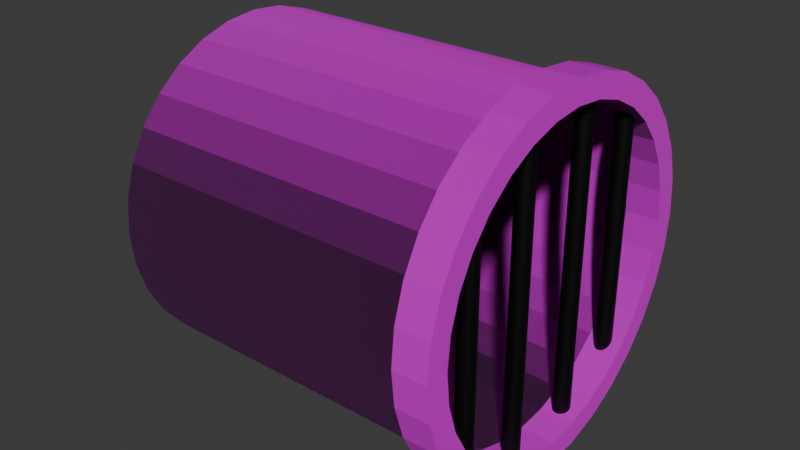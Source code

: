 # Source: Sewage_Intake.blend  (saved by Blender 4.0.36; exported with 4.5.12 LTS)
import bpy
from mathutils import Matrix  # noqa: F401  (used for matrix-valued properties, if any)

bpy.ops.wm.read_factory_settings(use_empty=True)
scene = bpy.context.scene
scene.name = 'Scene'

# ---- collections
col_water_pipe = bpy.data.collections.new('Water_Pipe'); scene.collection.children.link(col_water_pipe)
col_grate = bpy.data.collections.new('Grate'); scene.collection.children.link(col_grate)
col_fog = bpy.data.collections.new('Fog'); scene.collection.children.link(col_fog)

# ---- images (referenced by path relative to the original .blend; pixels are not part of the script)
import os
ASSET_DIR = os.environ.get("B2B_ASSET_DIR", "")  # directory of the original .blend (textures are referenced by path, not embedded)
HERE = os.path.dirname(os.path.abspath(__file__))  # packed textures are extracted next to this script under _unpacked/

def load_image(name, relpath, width, height, colorspace="sRGB"):
    """Load a texture the original file referenced (path relative to the .blend, or extracted next to this script)."""
    p = next((c for c in (os.path.join(HERE, relpath), os.path.join(ASSET_DIR, relpath)) if relpath and os.path.exists(c)), "")
    if p:
        img = bpy.data.images.load(p, check_existing=True)
        img.name = name
    else:  # same state as the original file: an image datablock whose file is absent (Cycles renders it pink)
        img = bpy.data.images.new(name, width, height)
        img.source = "FILE"
        img.filepath = "//" + (relpath or name)
    img.colorspace_settings.name = colorspace
    return img
img_rust006_1k_jpg_color_jpg = load_image('Rust006_1K-JPG_Color.jpg', 'Rust006_1K-JPG_Color.jpg', 1024, 1024, 'sRGB')
img_rust006_1k_jpg_normaldx_jpg = load_image('Rust006_1K-JPG_NormalDX.jpg', 'Rust006_1K-JPG_NormalDX.jpg', 1024, 1024, 'Non-Color')

# ---- materials (node trees are filled in below, after node groups)
mat_material_001 = bpy.data.materials.new('Material.001')
mat_material_001.use_transparent_shadow = False
mat_metal = bpy.data.materials.new('Metal')
mat_metal.use_transparent_shadow = False
mat_darkness = bpy.data.materials.new('Darkness')
mat_darkness.use_transparent_shadow = False

# ---- material node trees
mat_material_001.use_nodes = True; mat_material_001.node_tree.nodes.clear()
_N = mat_material_001.node_tree.nodes; _L = mat_material_001.node_tree.links
n0 = _N.new('ShaderNodeOutputMaterial'); n0.name = 'Material Output'; n0.location = (300, 300)
n1 = _N.new('ShaderNodeBsdfPrincipled'); n1.name = 'Principled BSDF'; n1.location = (10, 300)
n1.inputs[2].default_value = 1.0
n1.inputs[3].default_value = 1.45
n2 = _N.new('ShaderNodeTexImage'); n2.name = 'Image Texture'; n2.location = (-368, 458)
n2.image = img_rust006_1k_jpg_color_jpg
n3 = _N.new('ShaderNodeNormalMap'); n3.name = 'Normal Map'; n3.location = (-213, 129)
n4 = _N.new('ShaderNodeTexImage'); n4.name = 'Image Texture.002'; n4.location = (-597, 138)
n4.image = img_rust006_1k_jpg_normaldx_jpg
_L.new(n1.outputs[0], n0.inputs[0])
_L.new(n2.outputs[0], n1.inputs[0])
_L.new(n4.outputs[0], n3.inputs[1])
_L.new(n3.outputs[0], n1.inputs[5])
n0.is_active_output = True
mat_metal.use_nodes = True; mat_metal.node_tree.nodes.clear()
_N = mat_metal.node_tree.nodes; _L = mat_metal.node_tree.links
n0 = _N.new('ShaderNodeBsdfPrincipled'); n0.name = 'Principled BSDF'; n0.location = (10, 300)
n0.inputs[0].default_value = (0.02894, 0.02894, 0.02894, 1.0)
n0.inputs[1].default_value = 1.0
n0.inputs[2].default_value = 0.5655
n0.inputs[3].default_value = 1.45
n1 = _N.new('ShaderNodeOutputMaterial'); n1.name = 'Material Output'; n1.location = (300, 300)
_L.new(n0.outputs[0], n1.inputs[0])
n1.is_active_output = True
mat_darkness.use_nodes = True; mat_darkness.node_tree.nodes.clear()
_N = mat_darkness.node_tree.nodes; _L = mat_darkness.node_tree.links
n0 = _N.new('ShaderNodeOutputMaterial'); n0.name = 'Material Output'; n0.location = (300, 300)
n1 = _N.new('ShaderNodeBsdfPrincipled'); n1.name = 'Principled BSDF'; n1.location = (10, 300)
n1.inputs[0].default_value = (0.0, 0.0, 0.0, 1.0)
n1.inputs[2].default_value = 1.0
n1.inputs[3].default_value = 1.45
n1.inputs[4].default_value = 0.3855
_L.new(n1.outputs[0], n0.inputs[0])
n0.is_active_output = True

# ---- world
world_world = bpy.data.worlds.new('World'); scene.world = world_world
world_world.use_nodes = True; world_world.node_tree.nodes.clear()
_N = world_world.node_tree.nodes; _L = world_world.node_tree.links
n0 = _N.new('ShaderNodeOutputWorld'); n0.name = 'World Output'; n0.location = (300, 300)
n1 = _N.new('ShaderNodeBackground'); n1.name = 'Background'; n1.location = (10, 300)
n1.inputs[0].default_value = (0.05088, 0.05088, 0.05088, 1.0)
_L.new(n1.outputs[0], n0.inputs[0])
n0.is_active_output = True
world_world.color = (0.05088, 0.05088, 0.05088)
world_world.use_sun_shadow = False
world_world.sun_shadow_jitter_overblur = 0.0

# ---- meshes
me_cylinder = bpy.data.meshes.new('Cylinder')
me_cylinder.from_pydata([(0.0, 1.0, -1.0), (0.0, 1.0, 1.0), (0.0, 0.95, 0.847), (0.1951, 0.9808, -1.0), (0.1951, 0.9808, 1.0), (0.1853, 0.9317, 0.847), (0.3827, 0.9239, -1.0), (0.3827, 0.9239, 1.0), (0.3635, 0.8777, 0.847), (0.5556, 0.8315, -1.0), (0.5556, 0.8315, 1.0), (0.5278, 0.7899, 0.847), (0.7071, 0.7071, -1.0), (0.7071, 0.7071, 1.0), (0.6718, 0.6718, 0.847), (0.8315, 0.5556, -1.0), (0.8315, 0.5556, 1.0), (0.7899, 0.5278, 0.847), (0.9239, 0.3827, -1.0), (0.9239, 0.3827, 1.0), (0.8777, 0.3635, 0.847), (0.9808, 0.1951, -1.0), (0.9808, 0.1951, 1.0), (0.9317, 0.1853, 0.847), (1.0, 0.0, -1.0), (1.0, 0.0, 1.0), (0.95, 0.0, 0.847), (0.9808, -0.1951, -1.0), (0.9808, -0.1951, 1.0), (0.9317, -0.1853, 0.847), (0.9239, -0.3827, -1.0), (0.8777, -0.3635, 0.847), (0.9239, -0.3827, 1.0), (0.8315, -0.5556, -1.0), (0.8315, -0.5556, 1.0), (0.7899, -0.5278, 0.847), (0.7071, -0.7071, -1.0), (0.7071, -0.7071, 1.0), (0.6718, -0.6718, 0.847), (0.5556, -0.8315, -1.0), (0.5556, -0.8315, 1.0), (0.5278, -0.7899, 0.847), (0.3827, -0.9239, -1.0), (0.3827, -0.9239, 1.0), (0.3635, -0.8777, 0.847), (0.1951, -0.9808, -1.0), (0.1853, -0.9317, 0.847), (0.1951, -0.9808, 1.0), (0.0, -1.0, -1.0), (0.0, -1.0, 1.0), (0.0, -0.95, 0.847), (-0.1951, -0.9808, -1.0), (-0.1951, -0.9808, 1.0), (-0.1853, -0.9317, 0.847), (-0.3827, -0.9239, -1.0), (-0.3827, -0.9239, 1.0), (-0.3635, -0.8777, 0.847), (-0.5556, -0.8315, -1.0), (-0.5556, -0.8315, 1.0), (-0.5278, -0.7899, 0.847), (-0.7071, -0.7071, -1.0), (-0.7071, -0.7071, 1.0), (-0.6718, -0.6718, 0.847), (-0.8315, -0.5556, -1.0), (-0.8315, -0.5556, 1.0), (-0.7899, -0.5278, 0.847), (-0.9239, -0.3827, -1.0), (-0.9239, -0.3827, 1.0), (-0.8777, -0.3635, 0.847), (-0.9808, -0.1951, -1.0), (-0.9808, -0.1951, 1.0), (-0.9317, -0.1853, 0.847), (-1.0, 0.0, -1.0), (-1.0, 0.0, 1.0), (-0.95, 0.0, 0.847), (-0.9808, 0.1951, -1.0), (-0.9808, 0.1951, 1.0), (-0.9317, 0.1853, 0.847), (-0.9239, 0.3827, -1.0), (-0.9239, 0.3827, 1.0), (-0.8777, 0.3635, 0.847), (-0.8315, 0.5556, -1.0), (-0.8315, 0.5556, 1.0), (-0.7899, 0.5278, 0.847), (-0.7071, 0.7071, -1.0), (-0.7071, 0.7071, 1.0), (-0.6718, 0.6718, 0.847), (-0.5556, 0.8315, -1.0), (-0.5556, 0.8315, 1.0), (-0.5278, 0.7899, 0.847), (-0.3827, 0.9239, -1.0), (-0.3827, 0.9239, 1.0), (-0.3635, 0.8777, 0.847), (-0.1951, 0.9808, -1.0), (-0.1853, 0.9317, 0.847), (-0.1951, 0.9808, 1.0), (0.0, 0.95, -1.0), (0.3635, 0.8777, -1.0), (0.1853, 0.9317, -1.0), (0.6718, 0.6718, -1.0), (0.8777, 0.3635, -1.0), (0.7899, 0.5278, -1.0), (0.8777, -0.3635, -1.0), (0.95, 0.0, -1.0), (0.9317, -0.1853, -1.0), (0.3635, -0.8777, -1.0), (0.5278, -0.7899, -1.0), (0.6718, -0.6718, -1.0), (-0.3635, -0.8777, -1.0), (-0.1853, -0.9317, -1.0), (0.0, -0.95, -1.0), (-0.8777, -0.3635, -1.0), (-0.7899, -0.5278, -1.0), (-0.6718, -0.6718, -1.0), (-0.95, 0.0, -1.0), (-0.8777, 0.3635, -1.0), (-0.9317, 0.1853, -1.0), (-0.6718, 0.6718, -1.0), (-0.3635, 0.8777, -1.0), (-0.5278, 0.7899, -1.0), (0.5278, 0.7899, -1.0), (0.7899, -0.5278, -1.0), (-0.5278, -0.7899, -1.0), (-0.7899, 0.5278, -1.0), (0.9317, 0.1853, -1.0), (0.1853, -0.9317, -1.0), (-0.9317, -0.1853, -1.0), (-0.1853, 0.9317, -1.0)], [], [(0, 1, 4, 3), (3, 4, 7, 6), (6, 7, 10, 9), (9, 10, 13, 12), (12, 13, 16, 15), (15, 16, 19, 18), (18, 19, 22, 21), (21, 22, 25, 24), (24, 25, 28, 27), (27, 28, 32, 30), (30, 32, 34, 33), (33, 34, 37, 36), (36, 37, 40, 39), (39, 40, 43, 42), (42, 43, 47, 45), (45, 47, 49, 48), (48, 49, 52, 51), (51, 52, 55, 54), (54, 55, 58, 57), (57, 58, 61, 60), (60, 61, 64, 63), (63, 64, 67, 66), (66, 67, 70, 69), (69, 70, 73, 72), (72, 73, 76, 75), (75, 76, 79, 78), (78, 79, 82, 81), (81, 82, 85, 84), (84, 85, 88, 87), (87, 88, 91, 90), (13, 10, 7, 4, 1, 95, 91, 88, 85, 82, 79, 76, 73, 70, 67, 64, 61, 58, 55, 52, 49, 47, 43, 40, 37, 34, 32, 28, 25, 22, 19, 16), (90, 91, 95, 93), (93, 95, 1, 0), (125, 45, 48, 51, 54, 57, 60, 63, 66, 69, 72, 75, 78, 81, 84, 87, 90, 93, 127, 118, 119, 117, 123, 115, 116, 114, 126, 111, 112, 113, 122, 108, 109, 110), (93, 0, 3, 6, 9, 12, 15, 18, 21, 24, 27, 30, 33, 36, 39, 42, 45, 125, 105, 106, 107, 121, 102, 104, 103, 124, 100, 101, 99, 120, 97, 98, 96, 127), (98, 5, 2, 96), (97, 8, 5, 98), (120, 11, 8, 97), (99, 14, 11, 120), (101, 17, 14, 99), (100, 20, 17, 101), (23, 20, 100, 124), (26, 23, 124, 103), (104, 29, 26, 103), (102, 31, 29, 104), (35, 31, 102, 121), (38, 35, 121, 107), (106, 41, 38, 107), (105, 44, 41, 106), (46, 44, 105, 125), (50, 46, 125, 110), (109, 53, 50, 110), (108, 56, 53, 109), (59, 56, 108, 122), (62, 59, 122, 113), (112, 65, 62, 113), (111, 68, 65, 112), (126, 71, 68, 111), (114, 74, 71, 126), (116, 77, 74, 114), (115, 80, 77, 116), (123, 83, 80, 115), (117, 86, 83, 123), (119, 89, 86, 117), (118, 92, 89, 119), (94, 2, 5, 8, 11, 14, 17, 20, 23, 26, 29, 31, 35, 38, 41, 44, 46, 50, 53, 56, 59, 62, 65, 68, 71, 74, 77, 80, 83, 86, 89, 92), (127, 94, 92, 118), (96, 2, 94, 127)])
_uv = me_cylinder.uv_layers.new(name='UVMap')
_uv.uv.foreach_set('vector', [0.007874, 0.9995, 0.008377, 0.6526, 0.03006, 0.6526, 0.02956, 0.9995, 0.02956, 0.9995, 0.03006, 0.6526, 0.05175, 0.6526, 0.05124, 0.9996, 0.05124, 0.9996, 0.05175, 0.6526, 0.07343, 0.6526, 0.07293, 0.9996, 0.07293, 0.9996, 0.07343, 0.6526, 0.09511, 0.6527, 0.09461, 0.9996, 0.09461, 0.9996, 0.09511, 0.6527, 0.1168, 0.6527, 0.1163, 0.9997, 0.1163, 0.9997, 0.1168, 0.6527, 0.1385, 0.6527, 0.138, 0.9997, 0.138, 0.9997, 0.1385, 0.6527, 0.1602, 0.6528, 0.1597, 0.9997, 0.1597, 0.9997, 0.1602, 0.6528, 0.1819, 0.6528, 0.1813, 0.9998, 0.1813, 0.9998, 0.1819, 0.6528, 0.2035, 0.6528, 0.203, 0.9998, 0.203, 0.9998, 0.2035, 0.6528, 0.2252, 0.6529, 0.2247, 0.9998, 0.2247, 0.9998, 0.2252, 0.6529, 0.2469, 0.6529, 0.2464, 0.9998, 0.2464, 0.9998, 0.2469, 0.6529, 0.2686, 0.6529, 0.2681, 0.9999, 0.2681, 0.9999, 0.2686, 0.6529, 0.2903, 0.653, 0.2898, 0.9999, 0.2898, 0.9999, 0.2903, 0.653, 0.312, 0.653, 0.3115, 0.9999, 0.3115, 0.9999, 0.312, 0.653, 0.3336, 0.653, 0.3331, 1.0, 0.3331, 1.0, 0.3336, 0.653, 0.3553, 0.6531, 0.3548, 1.0, 0.3548, 1.0, 0.3553, 0.6531, 0.377, 0.6531, 0.3765, 1.0, 0.3765, 1.0, 0.377, 0.6531, 0.3987, 0.6531, 0.3982, 1.0, 0.3982, 1.0, 0.3987, 0.6531, 0.4204, 0.6532, 0.4199, 1.0, 0.4199, 1.0, 0.4204, 0.6532, 0.4421, 0.6532, 0.4416, 1.0, 0.4416, 1.0, 0.4421, 0.6532, 0.4637, 0.6532, 0.4632, 1.0, 0.4632, 1.0, 0.4637, 0.6532, 0.4854, 0.6532, 0.4849, 1.0, 0.4849, 1.0, 0.4854, 0.6532, 0.5071, 0.6533, 0.5066, 1.0, 0.5066, 1.0, 0.5071, 0.6533, 0.5288, 0.6533, 0.5283, 1.0, 0.5283, 1.0, 0.5288, 0.6533, 0.5505, 0.6533, 0.55, 1.0, 0.55, 1.0, 0.5505, 0.6533, 0.5722, 0.6534, 0.5717, 1.0, 0.5717, 1.0, 0.5722, 0.6534, 0.5939, 0.6534, 0.5933, 1.0, 0.5933, 1.0, 0.5939, 0.6534, 0.6155, 0.6534, 0.615, 1.0, 0.615, 1.0, 0.6155, 0.6534, 0.6372, 0.6535, 0.6367, 1.0, 0.6367, 1.0, 0.6372, 0.6535, 0.6589, 0.6535, 0.6584, 1.0, 0.4331, 0.1252, 0.4414, 0.1567, 0.4434, 0.1893, 0.4389, 0.2217, 0.4283, 0.2525, 0.4119, 0.2807, 0.3902, 0.3052, 0.3642, 0.3249, 0.3349, 0.3392, 0.3033, 0.3475, 0.2707, 0.3495, 0.2384, 0.3451, 0.2075, 0.3345, 0.1793, 0.318, 0.1549, 0.2964, 0.1351, 0.2704, 0.1208, 0.241, 0.1125, 0.2095, 0.1105, 0.1769, 0.1149, 0.1445, 0.1256, 0.1137, 0.142, 0.08546, 0.1637, 0.06101, 0.1897, 0.04126, 0.219, 0.02696, 0.2506, 0.01866, 0.2832, 0.01667, 0.3155, 0.02109, 0.3464, 0.03172, 0.3746, 0.04818, 0.399, 0.06982, 0.4188, 0.09581, 0.6584, 1.0, 0.6589, 0.6535, 0.6806, 0.6535, 0.6801, 1.0, 0.6801, 1.0, 0.6806, 0.6535, 0.7023, 0.6536, 0.7018, 1.001, 0.4197, 0.6676, 0.4189, 0.6593, 0.3868, 0.6657, 0.3567, 0.6781, 0.3295, 0.6962, 0.3064, 0.7193, 0.2882, 0.7464, 0.2757, 0.7765, 0.2693, 0.8085, 0.2692, 0.8412, 0.2755, 0.8732, 0.288, 0.9034, 0.3061, 0.9305, 0.3291, 0.9537, 0.3562, 0.9718, 0.3864, 0.9844, 0.4184, 0.9908, 0.451, 0.9908, 0.4502, 0.9826, 0.4192, 0.9825, 0.3888, 0.9764, 0.3602, 0.9645, 0.3344, 0.9472, 0.3125, 0.9253, 0.2953, 0.8995, 0.2835, 0.8708, 0.2775, 0.8404, 0.2775, 0.8094, 0.2836, 0.7789, 0.2955, 0.7503, 0.3128, 0.7245, 0.3348, 0.7026, 0.3606, 0.6855, 0.3893, 0.6736, 0.451, 0.9908, 0.4831, 0.9845, 0.5133, 0.9721, 0.5404, 0.954, 0.5635, 0.9309, 0.5817, 0.9038, 0.5943, 0.8737, 0.6007, 0.8417, 0.6007, 0.809, 0.5944, 0.777, 0.5819, 0.7468, 0.5638, 0.7196, 0.5408, 0.6965, 0.5137, 0.6783, 0.4835, 0.6658, 0.4515, 0.6594, 0.4189, 0.6593, 0.4197, 0.6676, 0.4507, 0.6677, 0.4811, 0.6738, 0.5097, 0.6857, 0.5355, 0.7029, 0.5574, 0.7249, 0.5746, 0.7507, 0.5864, 0.7794, 0.5924, 0.8098, 0.5924, 0.8408, 0.5863, 0.8712, 0.5744, 0.8999, 0.5571, 0.9256, 0.5351, 0.9475, 0.5093, 0.9647, 0.4807, 0.9766, 0.4502, 0.9826, 0.03006, 0.6522, 0.03053, 0.3318, 0.008842, 0.3318, 0.008378, 0.6522, 0.05175, 0.6522, 0.05221, 0.3318, 0.03053, 0.3318, 0.03006, 0.6522, 0.07343, 0.6523, 0.07389, 0.3318, 0.05221, 0.3318, 0.05175, 0.6522, 0.09511, 0.6523, 0.09558, 0.3319, 0.07389, 0.3318, 0.07343, 0.6523, 0.1168, 0.6523, 0.1173, 0.3319, 0.09558, 0.3319, 0.09511, 0.6523, 0.1385, 0.6524, 0.1389, 0.3319, 0.1173, 0.3319, 0.1168, 0.6523, 0.1606, 0.332, 0.1389, 0.3319, 0.1385, 0.6524, 0.1602, 0.6524, 0.1823, 0.332, 0.1606, 0.332, 0.1602, 0.6524, 0.1819, 0.6524, 0.2035, 0.6524, 0.204, 0.332, 0.1823, 0.332, 0.1819, 0.6524, 0.2252, 0.6525, 0.2257, 0.3321, 0.204, 0.332, 0.2035, 0.6524, 0.2474, 0.3321, 0.2257, 0.3321, 0.2252, 0.6525, 0.2469, 0.6525, 0.2691, 0.3321, 0.2474, 0.3321, 0.2469, 0.6525, 0.2686, 0.6525, 0.2903, 0.6526, 0.2907, 0.3322, 0.2691, 0.3321, 0.2686, 0.6525, 0.312, 0.6526, 0.3124, 0.3322, 0.2907, 0.3322, 0.2903, 0.6526, 0.3341, 0.3322, 0.3124, 0.3322, 0.312, 0.6526, 0.3336, 0.6526, 0.3558, 0.3323, 0.3341, 0.3322, 0.3336, 0.6526, 0.3553, 0.6527, 0.377, 0.6527, 0.3775, 0.3323, 0.3558, 0.3323, 0.3553, 0.6527, 0.3987, 0.6527, 0.3992, 0.3323, 0.3775, 0.3323, 0.377, 0.6527, 0.4208, 0.3323, 0.3992, 0.3323, 0.3987, 0.6527, 0.4204, 0.6528, 0.4425, 0.3324, 0.4208, 0.3323, 0.4204, 0.6528, 0.4421, 0.6528, 0.4637, 0.6528, 0.4642, 0.3324, 0.4425, 0.3324, 0.4421, 0.6528, 0.4854, 0.6529, 0.4859, 0.3324, 0.4642, 0.3324, 0.4637, 0.6528, 0.5071, 0.6529, 0.5076, 0.3325, 0.4859, 0.3324, 0.4854, 0.6529, 0.5288, 0.6529, 0.5293, 0.3325, 0.5076, 0.3325, 0.5071, 0.6529, 0.5505, 0.6529, 0.5509, 0.3325, 0.5293, 0.3325, 0.5288, 0.6529, 0.5722, 0.653, 0.5726, 0.3326, 0.5509, 0.3325, 0.5505, 0.6529, 0.5939, 0.653, 0.5943, 0.3326, 0.5726, 0.3326, 0.5722, 0.653, 0.6155, 0.653, 0.616, 0.3326, 0.5943, 0.3326, 0.5939, 0.653, 0.6372, 0.6531, 0.6377, 0.3327, 0.616, 0.3326, 0.6155, 0.653, 0.6589, 0.6531, 0.6594, 0.3327, 0.6377, 0.3327, 0.6372, 0.6531, 0.9395, 0.6724, 0.9164, 0.6493, 0.8893, 0.6311, 0.8592, 0.6186, 0.8271, 0.6121, 0.7945, 0.6121, 0.7625, 0.6184, 0.7323, 0.6309, 0.7051, 0.649, 0.682, 0.672, 0.6638, 0.6991, 0.6513, 0.7293, 0.6449, 0.7613, 0.6448, 0.7939, 0.6511, 0.826, 0.6636, 0.8561, 0.6817, 0.8833, 0.7047, 0.9064, 0.7319, 0.9246, 0.762, 0.9371, 0.794, 0.9436, 0.8267, 0.9436, 0.8587, 0.9373, 0.8889, 0.9248, 0.916, 0.9067, 0.9392, 0.8837, 0.9573, 0.8566, 0.9699, 0.8264, 0.9763, 0.7944, 0.9763, 0.7618, 0.97, 0.7297, 0.9576, 0.6996, 0.6806, 0.6531, 0.6811, 0.3327, 0.6594, 0.3327, 0.6589, 0.6531, 0.7023, 0.6532, 0.7027, 0.3328, 0.6811, 0.3327, 0.6806, 0.6531])
me_cylinder.materials.append(mat_material_001)
me_cylinder.update()
me_cylinder_001 = bpy.data.meshes.new('Cylinder.001')
me_cylinder_001.from_pydata([(0.0, 1.0, -1.0), (0.0, 1.0, 1.0), (0.1951, 0.9808, -1.0), (0.1951, 0.9808, 1.0), (0.3827, 0.9239, -1.0), (0.3827, 0.9239, 1.0), (0.5556, 0.8315, -1.0), (0.5556, 0.8315, 1.0), (0.7071, 0.7071, -1.0), (0.7071, 0.7071, 1.0), (0.8315, 0.5556, -1.0), (0.8315, 0.5556, 1.0), (0.9239, 0.3827, -1.0), (0.9239, 0.3827, 1.0), (0.9808, 0.1951, -1.0), (0.9808, 0.1951, 1.0), (1.0, 0.0, -1.0), (1.0, 0.0, 1.0), (0.9808, -0.1951, -1.0), (0.9808, -0.1951, 1.0), (0.9239, -0.3827, -1.0), (0.9239, -0.3827, 1.0), (0.8315, -0.5556, -1.0), (0.8315, -0.5556, 1.0), (0.7071, -0.7071, -1.0), (0.7071, -0.7071, 1.0), (0.5556, -0.8315, -1.0), (0.5556, -0.8315, 1.0), (0.3827, -0.9239, -1.0), (0.3827, -0.9239, 1.0), (0.1951, -0.9808, -1.0), (0.1951, -0.9808, 1.0), (0.0, -1.0, -1.0), (0.0, -1.0, 1.0), (-0.1951, -0.9808, -1.0), (-0.1951, -0.9808, 1.0), (-0.3827, -0.9239, -1.0), (-0.3827, -0.9239, 1.0), (-0.5556, -0.8315, -1.0), (-0.5556, -0.8315, 1.0), (-0.7071, -0.7071, -1.0), (-0.7071, -0.7071, 1.0), (-0.8315, -0.5556, -1.0), (-0.8315, -0.5556, 1.0), (-0.9239, -0.3827, -1.0), (-0.9239, -0.3827, 1.0), (-0.9808, -0.1951, -1.0), (-0.9808, -0.1951, 1.0), (-1.0, 0.0, -1.0), (-1.0, 0.0, 1.0), (-0.9808, 0.1951, -1.0), (-0.9808, 0.1951, 1.0), (-0.9239, 0.3827, -1.0), (-0.9239, 0.3827, 1.0), (-0.8315, 0.5556, -1.0), (-0.8315, 0.5556, 1.0), (-0.7071, 0.7071, -1.0), (-0.7071, 0.7071, 1.0), (-0.5556, 0.8315, -1.0), (-0.5556, 0.8315, 1.0), (-0.3827, 0.9239, -1.0), (-0.3827, 0.9239, 1.0), (-0.1951, 0.9808, -1.0), (-0.1951, 0.9808, 1.0), (-0.7247, 0.4842, 1.0), (-0.4842, 0.7247, 1.0), (-0.6163, 0.6163, 1.0), (-0.17, 0.8548, 1.0), (0.17, 0.8548, 1.0), (0.0, 0.8716, 1.0), (-0.3335, 0.8052, 1.0), (-0.8716, 0.0, 1.0), (-0.8548, -0.17, 1.0), (-0.8548, 0.17, 1.0), (-0.7247, -0.4842, 1.0), (-0.8052, -0.3335, 1.0), (-0.4842, -0.7247, 1.0), (-0.6163, -0.6163, 1.0), (-0.17, -0.8548, 1.0), (0.17, -0.8548, 1.0), (0.0, -0.8716, 1.0), (0.4842, -0.7247, 1.0), (0.3335, -0.8052, 1.0), (0.7247, -0.4842, 1.0), (0.6163, -0.6163, 1.0), (0.4842, 0.7247, 1.0), (0.7247, 0.4842, 1.0), (0.6163, 0.6163, 1.0), (0.8716, 0.0, 1.0), (0.8548, -0.17, 1.0), (0.8548, 0.17, 1.0), (0.8052, 0.3335, 1.0), (-0.8052, 0.3335, 1.0), (0.3335, 0.8052, 1.0), (-0.3335, -0.8052, 1.0), (0.8052, -0.3335, 1.0), (0.0, 0.8716, -1.0), (0.3335, 0.8052, -1.0), (0.17, 0.8548, -1.0), (0.6163, 0.6163, -1.0), (0.7247, 0.4842, -1.0), (0.8052, 0.3335, -1.0), (0.4842, 0.7247, -1.0), (0.3335, -0.8052, -1.0), (0.6163, -0.6163, -1.0), (0.4842, -0.7247, -1.0), (0.8052, -0.3335, -1.0), (0.7247, -0.4842, -1.0), (0.8716, 0.0, -1.0), (0.8548, -0.17, -1.0), (-0.8052, -0.3335, -1.0), (-0.6163, -0.6163, -1.0), (-0.7247, -0.4842, -1.0), (-0.3335, -0.8052, -1.0), (-0.4842, -0.7247, -1.0), (0.0, -0.8716, -1.0), (-0.17, -0.8548, -1.0), (-0.8716, 0.0, -1.0), (-0.8052, 0.3335, -1.0), (-0.8548, 0.17, -1.0), (-0.6163, 0.6163, -1.0), (-0.3335, 0.8052, -1.0), (-0.4842, 0.7247, -1.0), (-0.7247, 0.4842, -1.0), (-0.17, 0.8548, -1.0), (0.8548, 0.17, -1.0), (-0.8548, -0.17, -1.0), (0.17, -0.8548, -1.0)], [], [(0, 1, 3, 2), (2, 3, 5, 4), (4, 5, 7, 6), (6, 7, 9, 8), (8, 9, 11, 10), (10, 11, 13, 12), (12, 13, 15, 14), (14, 15, 17, 16), (16, 17, 19, 18), (18, 19, 21, 20), (20, 21, 23, 22), (22, 23, 25, 24), (24, 25, 27, 26), (26, 27, 29, 28), (28, 29, 31, 30), (30, 31, 33, 32), (32, 33, 35, 34), (34, 35, 37, 36), (36, 37, 39, 38), (38, 39, 41, 40), (40, 41, 43, 42), (42, 43, 45, 44), (44, 45, 47, 46), (46, 47, 49, 48), (48, 49, 51, 50), (50, 51, 53, 52), (52, 53, 55, 54), (54, 55, 57, 56), (56, 57, 59, 58), (58, 59, 61, 60), (93, 5, 3, 1, 63, 61, 59, 57, 55, 53, 51, 49, 47, 45, 43, 41, 39, 37, 94, 76, 77, 74, 75, 72, 71, 73, 92, 64, 66, 65, 70, 67, 69, 68), (94, 37, 35, 33, 31, 29, 27, 25, 23, 21, 19, 17, 15, 13, 11, 9, 7, 5, 93, 85, 87, 86, 91, 90, 88, 89, 95, 83, 84, 81, 82, 79, 80, 78), (60, 61, 63, 62), (62, 63, 1, 0), (62, 0, 2, 4, 6, 8, 10, 12, 14, 16, 18, 20, 22, 24, 26, 28, 30, 127, 103, 105, 104, 107, 106, 109, 108, 125, 101, 100, 99, 102, 97, 98, 96, 124), (127, 30, 32, 34, 36, 38, 40, 42, 44, 46, 48, 50, 52, 54, 56, 58, 60, 62, 124, 121, 122, 120, 123, 118, 119, 117, 126, 110, 112, 111, 114, 113, 116, 115), (98, 68, 69, 96), (97, 93, 68, 98), (102, 85, 93, 97), (99, 87, 85, 102), (86, 87, 99, 100), (91, 86, 100, 101), (90, 91, 101, 125), (88, 90, 125, 108), (89, 88, 108, 109), (95, 89, 109, 106), (83, 95, 106, 107), (84, 83, 107, 104), (81, 84, 104, 105), (82, 81, 105, 103), (79, 82, 103, 127), (80, 79, 127, 115), (78, 80, 115, 116), (94, 78, 116, 113), (76, 94, 113, 114), (77, 76, 114, 111), (112, 74, 77, 111), (110, 75, 74, 112), (126, 72, 75, 110), (117, 71, 72, 126), (119, 73, 71, 117), (118, 92, 73, 119), (123, 64, 92, 118), (120, 66, 64, 123), (122, 65, 66, 120), (121, 70, 65, 122), (124, 67, 70, 121), (96, 69, 67, 124)])
_uv = me_cylinder_001.uv_layers.new(name='UVMap')
_uv.uv.foreach_set('vector', [0.9717, 0.9243, 0.9727, 0.9791, 0.9443, 0.9785, 0.9433, 0.9237, 0.9433, 0.9237, 0.9443, 0.9785, 0.9159, 0.9779, 0.9149, 0.923, 0.9149, 0.923, 0.9159, 0.9779, 0.8874, 0.9772, 0.8864, 0.9224, 0.8864, 0.9224, 0.8874, 0.9772, 0.859, 0.9766, 0.858, 0.9218, 0.858, 0.9218, 0.859, 0.9766, 0.8306, 0.976, 0.8296, 0.9212, 0.8296, 0.9212, 0.8306, 0.976, 0.8022, 0.9754, 0.8012, 0.9205, 0.8012, 0.9205, 0.8022, 0.9754, 0.7738, 0.9747, 0.7728, 0.9199, 0.7728, 0.9199, 0.7738, 0.9747, 0.7453, 0.9741, 0.7444, 0.9193, 0.7444, 0.9193, 0.7453, 0.9741, 0.7169, 0.9735, 0.7159, 0.9186, 0.7159, 0.9186, 0.7169, 0.9735, 0.6885, 0.9729, 0.6875, 0.918, 0.6875, 0.918, 0.6885, 0.9729, 0.6601, 0.9722, 0.6591, 0.9174, 0.6591, 0.9174, 0.6601, 0.9722, 0.6317, 0.9716, 0.6307, 0.9168, 0.6307, 0.9168, 0.6317, 0.9716, 0.6032, 0.971, 0.6023, 0.9161, 0.6023, 0.9161, 0.6032, 0.971, 0.5748, 0.9704, 0.5738, 0.9155, 0.5738, 0.9155, 0.5748, 0.9704, 0.5464, 0.9697, 0.5454, 0.9149, 0.5454, 0.9149, 0.5464, 0.9697, 0.518, 0.9691, 0.517, 0.9143, 0.517, 0.9143, 0.518, 0.9691, 0.4896, 0.9685, 0.4886, 0.9136, 0.4886, 0.9136, 0.4896, 0.9685, 0.4611, 0.9678, 0.4602, 0.913, 0.4602, 0.913, 0.4611, 0.9678, 0.4327, 0.9672, 0.4317, 0.9124, 0.4317, 0.9124, 0.4327, 0.9672, 0.4043, 0.9666, 0.4033, 0.9118, 0.4033, 0.9118, 0.4043, 0.9666, 0.3759, 0.966, 0.3749, 0.9111, 0.3749, 0.9111, 0.3759, 0.966, 0.3475, 0.9653, 0.3465, 0.9105, 0.3465, 0.9105, 0.3475, 0.9653, 0.3191, 0.9647, 0.3181, 0.9099, 0.3181, 0.9099, 0.3191, 0.9647, 0.2906, 0.9641, 0.2896, 0.9092, 0.2896, 0.9092, 0.2906, 0.9641, 0.2622, 0.9635, 0.2612, 0.9086, 0.2612, 0.9086, 0.2622, 0.9635, 0.2338, 0.9628, 0.2328, 0.908, 0.2328, 0.908, 0.2338, 0.9628, 0.2054, 0.9622, 0.2044, 0.9074, 0.2044, 0.9074, 0.2054, 0.9622, 0.177, 0.9616, 0.176, 0.9067, 0.176, 0.9067, 0.177, 0.9616, 0.1485, 0.961, 0.1475, 0.9061, 0.1475, 0.9061, 0.1485, 0.961, 0.1201, 0.9603, 0.1191, 0.9055, 1.175, -1.587, 1.311, -1.932, 1.814, -1.674, 2.258, -1.323, 2.624, -0.8926, 2.9, -0.3987, 3.074, 0.1393, 3.139, 0.701, 3.094, 1.265, 2.939, 1.809, 2.682, 2.312, 2.331, 2.755, 1.9, 3.122, 1.406, 3.397, 0.8682, 3.571, 0.3065, 3.636, -0.2571, 3.591, -0.8011, 3.437, -0.6654, 3.092, -0.1913, 3.227, 0.2999, 3.266, 0.7894, 3.209, 1.258, 3.058, 1.689, 2.818, 2.064, 2.498, 2.37, 2.112, 2.594, 1.673, 2.729, 1.199, 2.769, 0.7076, 2.712, 0.2181, 2.56, -0.2509, 2.32, -0.6813, 2.001, -1.057, 1.614, -1.362, -0.6654, 3.092, -0.8011, 3.437, -1.304, 3.179, -1.748, 2.828, -2.114, 2.398, -2.39, 1.904, -2.564, 1.366, -2.629, 0.804, -2.584, 0.2404, -2.429, -0.3036, -2.172, -0.8069, -1.821, -1.25, -1.39, -1.617, -0.8962, -1.892, -0.3581, -2.066, 0.2035, -2.131, 0.7671, -2.086, 1.311, -1.932, 1.175, -1.587, 0.7014, -1.722, 0.2101, -1.761, -0.2794, -1.704, -0.7484, -1.553, -1.179, -1.313, -1.554, -0.9931, -1.86, -0.6067, -2.084, -0.1679, -2.219, 0.3061, -2.259, 0.7974, -2.202, 1.287, -2.05, 1.756, -1.81, 2.186, -1.491, 2.562, -1.104, 2.867, 0.1191, 0.9055, 0.1201, 0.9603, 0.09169, 0.9597, 0.0907, 0.9049, 0.0907, 0.9049, 0.09169, 0.9597, 0.06327, 0.9591, 0.06228, 0.9042, 1.335, -1.918, 0.7942, -2.074, 0.2334, -2.121, -0.3259, -2.057, -0.8621, -1.886, -1.355, -1.614, -1.784, -1.251, -2.135, -0.8104, -2.393, -0.3103, -2.549, 0.2306, -2.596, 0.7915, -2.533, 1.351, -2.362, 1.887, -2.089, 2.379, -1.726, 2.809, -1.286, 3.16, -0.7856, 3.418, -0.6494, 3.076, -1.085, 2.851, -1.469, 2.545, -1.786, 2.17, -2.023, 1.741, -2.172, 1.274, -2.227, 0.7862, -2.186, 0.2974, -2.051, -0.1741, -1.826, -0.61, -1.52, -0.9936, -1.145, -1.31, -0.7161, -1.548, -0.2487, -1.697, 0.2387, -1.752, 0.7275, -1.711, 1.199, -1.575, -0.6494, 3.076, -0.7856, 3.418, -0.2447, 3.574, 0.3162, 3.621, 0.8754, 3.558, 1.412, 3.387, 1.904, 3.114, 2.334, 2.751, 2.685, 2.311, 2.943, 1.81, 3.098, 1.27, 3.146, 0.7087, 3.082, 0.1494, 2.911, -0.3867, 2.639, -0.8792, 2.275, -1.309, 1.835, -1.66, 1.335, -1.918, 1.199, -1.575, 1.635, -1.35, 2.018, -1.045, 2.335, -0.67, 2.573, -0.2407, 2.722, 0.2266, 2.777, 0.714, 2.736, 1.203, 2.6, 1.674, 2.375, 2.11, 2.07, 2.494, 1.695, 2.81, 1.266, 3.048, 0.7983, 3.197, 0.3109, 3.252, -0.178, 3.211, 0.9581, 0.846, 0.957, 0.8946, 0.9873, 0.8953, 0.9885, 0.8467, 0.9277, 0.8453, 0.9266, 0.8939, 0.957, 0.8946, 0.9581, 0.846, 0.8974, 0.8446, 0.8962, 0.8932, 0.9266, 0.8939, 0.9277, 0.8453, 0.867, 0.8439, 0.8659, 0.8925, 0.8962, 0.8932, 0.8974, 0.8446, 0.8355, 0.8918, 0.8659, 0.8925, 0.867, 0.8439, 0.8366, 0.8432, 0.8051, 0.891, 0.8355, 0.8918, 0.8366, 0.8432, 0.8063, 0.8425, 0.7748, 0.8903, 0.8051, 0.891, 0.8063, 0.8425, 0.7759, 0.8417, 0.7444, 0.8896, 0.7748, 0.8903, 0.7759, 0.8417, 0.7455, 0.841, 0.714, 0.8889, 0.7444, 0.8896, 0.7455, 0.841, 0.7152, 0.8403, 0.6837, 0.8882, 0.714, 0.8889, 0.7152, 0.8403, 0.6848, 0.8396, 0.6533, 0.8875, 0.6837, 0.8882, 0.6848, 0.8396, 0.6544, 0.8389, 0.6229, 0.8868, 0.6533, 0.8875, 0.6544, 0.8389, 0.6241, 0.8382, 0.5926, 0.886, 0.6229, 0.8868, 0.6241, 0.8382, 0.5937, 0.8375, 0.5622, 0.8853, 0.5926, 0.886, 0.5937, 0.8375, 0.5633, 0.8368, 0.5318, 0.8846, 0.5622, 0.8853, 0.5633, 0.8368, 0.533, 0.836, 0.5015, 0.8839, 0.5318, 0.8846, 0.533, 0.836, 0.5026, 0.8353, 0.4711, 0.8832, 0.5015, 0.8839, 0.5026, 0.8353, 0.4722, 0.8346, 0.4407, 0.8825, 0.4711, 0.8832, 0.4722, 0.8346, 0.4419, 0.8339, 0.4104, 0.8818, 0.4407, 0.8825, 0.4419, 0.8339, 0.4115, 0.8332, 0.38, 0.8811, 0.4104, 0.8818, 0.4115, 0.8332, 0.3811, 0.8325, 0.3508, 0.8318, 0.3496, 0.8803, 0.38, 0.8811, 0.3811, 0.8325, 0.3204, 0.831, 0.3193, 0.8796, 0.3496, 0.8803, 0.3508, 0.8318, 0.29, 0.8303, 0.2889, 0.8789, 0.3193, 0.8796, 0.3204, 0.831, 0.2597, 0.8296, 0.2585, 0.8782, 0.2889, 0.8789, 0.29, 0.8303, 0.2293, 0.8289, 0.2282, 0.8775, 0.2585, 0.8782, 0.2597, 0.8296, 0.199, 0.8282, 0.1978, 0.8768, 0.2282, 0.8775, 0.2293, 0.8289, 0.1686, 0.8275, 0.1674, 0.8761, 0.1978, 0.8768, 0.199, 0.8282, 0.1382, 0.8268, 0.1371, 0.8754, 0.1674, 0.8761, 0.1686, 0.8275, 0.1079, 0.8261, 0.1067, 0.8746, 0.1371, 0.8754, 0.1382, 0.8268, 0.07749, 0.8253, 0.07635, 0.8739, 0.1067, 0.8746, 0.1079, 0.8261, 0.04712, 0.8246, 0.04598, 0.8732, 0.07635, 0.8739, 0.07749, 0.8253, 0.01675, 0.8239, 0.01561, 0.8725, 0.04598, 0.8732, 0.04712, 0.8246])
me_cylinder_001.materials.append(mat_material_001)
me_cylinder_001.update()
me_cylinder_003 = bpy.data.meshes.new('Cylinder.003')
me_cylinder_003.from_pydata([(0.0, 1.0, -1.0), (0.0, 1.0, 1.0), (0.1951, 0.9808, -1.0), (0.1951, 0.9808, 1.0), (0.3827, 0.9239, -1.0), (0.3827, 0.9239, 1.0), (0.5556, 0.8315, -1.0), (0.5556, 0.8315, 1.0), (0.7071, 0.7071, -1.0), (0.7071, 0.7071, 1.0), (0.8315, 0.5556, -1.0), (0.8315, 0.5556, 1.0), (0.9239, 0.3827, -1.0), (0.9239, 0.3827, 1.0), (0.9808, 0.1951, -1.0), (0.9808, 0.1951, 1.0), (1.0, 0.0, -1.0), (1.0, 0.0, 1.0), (0.9808, -0.1951, -1.0), (0.9808, -0.1951, 1.0), (0.9239, -0.3827, -1.0), (0.9239, -0.3827, 1.0), (0.8315, -0.5556, -1.0), (0.8315, -0.5556, 1.0), (0.7071, -0.7071, -1.0), (0.7071, -0.7071, 1.0), (0.5556, -0.8315, -1.0), (0.5556, -0.8315, 1.0), (0.3827, -0.9239, -1.0), (0.3827, -0.9239, 1.0), (0.1951, -0.9808, -1.0), (0.1951, -0.9808, 1.0), (0.0, -1.0, -1.0), (0.0, -1.0, 1.0), (-0.1951, -0.9808, -1.0), (-0.1951, -0.9808, 1.0), (-0.3827, -0.9239, -1.0), (-0.3827, -0.9239, 1.0), (-0.5556, -0.8315, -1.0), (-0.5556, -0.8315, 1.0), (-0.7071, -0.7071, -1.0), (-0.7071, -0.7071, 1.0), (-0.8315, -0.5556, -1.0), (-0.8315, -0.5556, 1.0), (-0.9239, -0.3827, -1.0), (-0.9239, -0.3827, 1.0), (-0.9808, -0.1951, -1.0), (-0.9808, -0.1951, 1.0), (-1.0, 0.0, -1.0), (-1.0, 0.0, 1.0), (-0.9808, 0.1951, -1.0), (-0.9808, 0.1951, 1.0), (-0.9239, 0.3827, -1.0), (-0.9239, 0.3827, 1.0), (-0.8315, 0.5556, -1.0), (-0.8315, 0.5556, 1.0), (-0.7071, 0.7071, -1.0), (-0.7071, 0.7071, 1.0), (-0.5556, 0.8315, -1.0), (-0.5556, 0.8315, 1.0), (-0.3827, 0.9239, -1.0), (-0.3827, 0.9239, 1.0), (-0.1951, 0.9808, -1.0), (-0.1951, 0.9808, 1.0)], [], [(0, 1, 3, 2), (2, 3, 5, 4), (4, 5, 7, 6), (6, 7, 9, 8), (8, 9, 11, 10), (10, 11, 13, 12), (12, 13, 15, 14), (14, 15, 17, 16), (16, 17, 19, 18), (18, 19, 21, 20), (20, 21, 23, 22), (22, 23, 25, 24), (24, 25, 27, 26), (26, 27, 29, 28), (28, 29, 31, 30), (30, 31, 33, 32), (32, 33, 35, 34), (34, 35, 37, 36), (36, 37, 39, 38), (38, 39, 41, 40), (40, 41, 43, 42), (42, 43, 45, 44), (44, 45, 47, 46), (46, 47, 49, 48), (48, 49, 51, 50), (50, 51, 53, 52), (52, 53, 55, 54), (54, 55, 57, 56), (56, 57, 59, 58), (58, 59, 61, 60), (3, 1, 63, 61, 59, 57, 55, 53, 51, 49, 47, 45, 43, 41, 39, 37, 35, 33, 31, 29, 27, 25, 23, 21, 19, 17, 15, 13, 11, 9, 7, 5), (60, 61, 63, 62), (62, 63, 1, 0), (0, 2, 4, 6, 8, 10, 12, 14, 16, 18, 20, 22, 24, 26, 28, 30, 32, 34, 36, 38, 40, 42, 44, 46, 48, 50, 52, 54, 56, 58, 60, 62)])
_uv = me_cylinder_003.uv_layers.new(name='UVMap')
_uv.uv.foreach_set('vector', [1.0, 0.5, 1.0, 1.0, 0.9688, 1.0, 0.9688, 0.5, 0.9688, 0.5, 0.9688, 1.0, 0.9375, 1.0, 0.9375, 0.5, 0.9375, 0.5, 0.9375, 1.0, 0.9062, 1.0, 0.9062, 0.5, 0.9062, 0.5, 0.9062, 1.0, 0.875, 1.0, 0.875, 0.5, 0.875, 0.5, 0.875, 1.0, 0.8438, 1.0, 0.8438, 0.5, 0.8438, 0.5, 0.8438, 1.0, 0.8125, 1.0, 0.8125, 0.5, 0.8125, 0.5, 0.8125, 1.0, 0.7812, 1.0, 0.7812, 0.5, 0.7812, 0.5, 0.7812, 1.0, 0.75, 1.0, 0.75, 0.5, 0.75, 0.5, 0.75, 1.0, 0.7188, 1.0, 0.7188, 0.5, 0.7188, 0.5, 0.7188, 1.0, 0.6875, 1.0, 0.6875, 0.5, 0.6875, 0.5, 0.6875, 1.0, 0.6562, 1.0, 0.6562, 0.5, 0.6562, 0.5, 0.6562, 1.0, 0.625, 1.0, 0.625, 0.5, 0.625, 0.5, 0.625, 1.0, 0.5938, 1.0, 0.5938, 0.5, 0.5938, 0.5, 0.5938, 1.0, 0.5625, 1.0, 0.5625, 0.5, 0.5625, 0.5, 0.5625, 1.0, 0.5312, 1.0, 0.5312, 0.5, 0.5312, 0.5, 0.5312, 1.0, 0.5, 1.0, 0.5, 0.5, 0.5, 0.5, 0.5, 1.0, 0.4688, 1.0, 0.4688, 0.5, 0.4688, 0.5, 0.4688, 1.0, 0.4375, 1.0, 0.4375, 0.5, 0.4375, 0.5, 0.4375, 1.0, 0.4062, 1.0, 0.4062, 0.5, 0.4062, 0.5, 0.4062, 1.0, 0.375, 1.0, 0.375, 0.5, 0.375, 0.5, 0.375, 1.0, 0.3438, 1.0, 0.3438, 0.5, 0.3438, 0.5, 0.3438, 1.0, 0.3125, 1.0, 0.3125, 0.5, 0.3125, 0.5, 0.3125, 1.0, 0.2812, 1.0, 0.2812, 0.5, 0.2812, 0.5, 0.2812, 1.0, 0.25, 1.0, 0.25, 0.5, 0.25, 0.5, 0.25, 1.0, 0.2188, 1.0, 0.2188, 0.5, 0.2188, 0.5, 0.2188, 1.0, 0.1875, 1.0, 0.1875, 0.5, 0.1875, 0.5, 0.1875, 1.0, 0.1562, 1.0, 0.1562, 0.5, 0.1562, 0.5, 0.1562, 1.0, 0.125, 1.0, 0.125, 0.5, 0.125, 0.5, 0.125, 1.0, 0.09375, 1.0, 0.09375, 0.5, 0.09375, 0.5, 0.09375, 1.0, 0.0625, 1.0, 0.0625, 0.5, 0.2968, 0.4854, 0.25, 0.49, 0.2032, 0.4854, 0.1582, 0.4717, 0.1167, 0.4496, 0.08029, 0.4197, 0.05045, 0.3833, 0.02827, 0.3418, 0.01461, 0.2968, 0.01, 0.25, 0.01461, 0.2032, 0.02827, 0.1582, 0.05045, 0.1167, 0.08029, 0.08029, 0.1167, 0.05045, 0.1582, 0.02827, 0.2032, 0.01461, 0.25, 0.01, 0.2968, 0.01461, 0.3418, 0.02827, 0.3833, 0.05045, 0.4197, 0.08029, 0.4496, 0.1167, 0.4717, 0.1582, 0.4854, 0.2032, 0.49, 0.25, 0.4854, 0.2968, 0.4717, 0.3418, 0.4496, 0.3833, 0.4197, 0.4197, 0.3833, 0.4496, 0.3418, 0.4717, 0.0625, 0.5, 0.0625, 1.0, 0.03125, 1.0, 0.03125, 0.5, 0.03125, 0.5, 0.03125, 1.0, 0.0, 1.0, 0.0, 0.5, 0.75, 0.49, 0.7968, 0.4854, 0.8418, 0.4717, 0.8833, 0.4496, 0.9197, 0.4197, 0.9496, 0.3833, 0.9717, 0.3418, 0.9854, 0.2968, 0.99, 0.25, 0.9854, 0.2032, 0.9717, 0.1582, 0.9496, 0.1167, 0.9197, 0.08029, 0.8833, 0.05045, 0.8418, 0.02827, 0.7968, 0.01461, 0.75, 0.01, 0.7032, 0.01461, 0.6582, 0.02827, 0.6167, 0.05045, 0.5803, 0.08029, 0.5504, 0.1167, 0.5283, 0.1582, 0.5146, 0.2032, 0.51, 0.25, 0.5146, 0.2968, 0.5283, 0.3418, 0.5504, 0.3833, 0.5803, 0.4197, 0.6167, 0.4496, 0.6582, 0.4717, 0.7032, 0.4854])
me_cylinder_003.materials.append(mat_metal)
me_cylinder_003.update()
me_cylinder_004 = bpy.data.meshes.new('Cylinder.004')
me_cylinder_004.from_pydata([(0.0, 1.0, -1.0), (0.0, 1.0, 1.0), (0.1951, 0.9808, -1.0), (0.1951, 0.9808, 1.0), (0.3827, 0.9239, -1.0), (0.3827, 0.9239, 1.0), (0.5556, 0.8315, -1.0), (0.5556, 0.8315, 1.0), (0.7071, 0.7071, -1.0), (0.7071, 0.7071, 1.0), (0.8315, 0.5556, -1.0), (0.8315, 0.5556, 1.0), (0.9239, 0.3827, -1.0), (0.9239, 0.3827, 1.0), (0.9808, 0.1951, -1.0), (0.9808, 0.1951, 1.0), (1.0, 0.0, -1.0), (1.0, 0.0, 1.0), (0.9808, -0.1951, -1.0), (0.9808, -0.1951, 1.0), (0.9239, -0.3827, -1.0), (0.9239, -0.3827, 1.0), (0.8315, -0.5556, -1.0), (0.8315, -0.5556, 1.0), (0.7071, -0.7071, -1.0), (0.7071, -0.7071, 1.0), (0.5556, -0.8315, -1.0), (0.5556, -0.8315, 1.0), (0.3827, -0.9239, -1.0), (0.3827, -0.9239, 1.0), (0.1951, -0.9808, -1.0), (0.1951, -0.9808, 1.0), (0.0, -1.0, -1.0), (0.0, -1.0, 1.0), (-0.1951, -0.9808, -1.0), (-0.1951, -0.9808, 1.0), (-0.3827, -0.9239, -1.0), (-0.3827, -0.9239, 1.0), (-0.5556, -0.8315, -1.0), (-0.5556, -0.8315, 1.0), (-0.7071, -0.7071, -1.0), (-0.7071, -0.7071, 1.0), (-0.8315, -0.5556, -1.0), (-0.8315, -0.5556, 1.0), (-0.9239, -0.3827, -1.0), (-0.9239, -0.3827, 1.0), (-0.9808, -0.1951, -1.0), (-0.9808, -0.1951, 1.0), (-1.0, 0.0, -1.0), (-1.0, 0.0, 1.0), (-0.9808, 0.1951, -1.0), (-0.9808, 0.1951, 1.0), (-0.9239, 0.3827, -1.0), (-0.9239, 0.3827, 1.0), (-0.8315, 0.5556, -1.0), (-0.8315, 0.5556, 1.0), (-0.7071, 0.7071, -1.0), (-0.7071, 0.7071, 1.0), (-0.5556, 0.8315, -1.0), (-0.5556, 0.8315, 1.0), (-0.3827, 0.9239, -1.0), (-0.3827, 0.9239, 1.0), (-0.1951, 0.9808, -1.0), (-0.1951, 0.9808, 1.0)], [], [(0, 1, 3, 2), (2, 3, 5, 4), (4, 5, 7, 6), (6, 7, 9, 8), (8, 9, 11, 10), (10, 11, 13, 12), (12, 13, 15, 14), (14, 15, 17, 16), (16, 17, 19, 18), (18, 19, 21, 20), (20, 21, 23, 22), (22, 23, 25, 24), (24, 25, 27, 26), (26, 27, 29, 28), (28, 29, 31, 30), (30, 31, 33, 32), (32, 33, 35, 34), (34, 35, 37, 36), (36, 37, 39, 38), (38, 39, 41, 40), (40, 41, 43, 42), (42, 43, 45, 44), (44, 45, 47, 46), (46, 47, 49, 48), (48, 49, 51, 50), (50, 51, 53, 52), (52, 53, 55, 54), (54, 55, 57, 56), (56, 57, 59, 58), (58, 59, 61, 60), (3, 1, 63, 61, 59, 57, 55, 53, 51, 49, 47, 45, 43, 41, 39, 37, 35, 33, 31, 29, 27, 25, 23, 21, 19, 17, 15, 13, 11, 9, 7, 5), (60, 61, 63, 62), (62, 63, 1, 0), (0, 2, 4, 6, 8, 10, 12, 14, 16, 18, 20, 22, 24, 26, 28, 30, 32, 34, 36, 38, 40, 42, 44, 46, 48, 50, 52, 54, 56, 58, 60, 62)])
_uv = me_cylinder_004.uv_layers.new(name='UVMap')
_uv.uv.foreach_set('vector', [1.0, 0.5, 1.0, 1.0, 0.9688, 1.0, 0.9688, 0.5, 0.9688, 0.5, 0.9688, 1.0, 0.9375, 1.0, 0.9375, 0.5, 0.9375, 0.5, 0.9375, 1.0, 0.9062, 1.0, 0.9062, 0.5, 0.9062, 0.5, 0.9062, 1.0, 0.875, 1.0, 0.875, 0.5, 0.875, 0.5, 0.875, 1.0, 0.8438, 1.0, 0.8438, 0.5, 0.8438, 0.5, 0.8438, 1.0, 0.8125, 1.0, 0.8125, 0.5, 0.8125, 0.5, 0.8125, 1.0, 0.7812, 1.0, 0.7812, 0.5, 0.7812, 0.5, 0.7812, 1.0, 0.75, 1.0, 0.75, 0.5, 0.75, 0.5, 0.75, 1.0, 0.7188, 1.0, 0.7188, 0.5, 0.7188, 0.5, 0.7188, 1.0, 0.6875, 1.0, 0.6875, 0.5, 0.6875, 0.5, 0.6875, 1.0, 0.6562, 1.0, 0.6562, 0.5, 0.6562, 0.5, 0.6562, 1.0, 0.625, 1.0, 0.625, 0.5, 0.625, 0.5, 0.625, 1.0, 0.5938, 1.0, 0.5938, 0.5, 0.5938, 0.5, 0.5938, 1.0, 0.5625, 1.0, 0.5625, 0.5, 0.5625, 0.5, 0.5625, 1.0, 0.5312, 1.0, 0.5312, 0.5, 0.5312, 0.5, 0.5312, 1.0, 0.5, 1.0, 0.5, 0.5, 0.5, 0.5, 0.5, 1.0, 0.4688, 1.0, 0.4688, 0.5, 0.4688, 0.5, 0.4688, 1.0, 0.4375, 1.0, 0.4375, 0.5, 0.4375, 0.5, 0.4375, 1.0, 0.4062, 1.0, 0.4062, 0.5, 0.4062, 0.5, 0.4062, 1.0, 0.375, 1.0, 0.375, 0.5, 0.375, 0.5, 0.375, 1.0, 0.3438, 1.0, 0.3438, 0.5, 0.3438, 0.5, 0.3438, 1.0, 0.3125, 1.0, 0.3125, 0.5, 0.3125, 0.5, 0.3125, 1.0, 0.2812, 1.0, 0.2812, 0.5, 0.2812, 0.5, 0.2812, 1.0, 0.25, 1.0, 0.25, 0.5, 0.25, 0.5, 0.25, 1.0, 0.2188, 1.0, 0.2188, 0.5, 0.2188, 0.5, 0.2188, 1.0, 0.1875, 1.0, 0.1875, 0.5, 0.1875, 0.5, 0.1875, 1.0, 0.1562, 1.0, 0.1562, 0.5, 0.1562, 0.5, 0.1562, 1.0, 0.125, 1.0, 0.125, 0.5, 0.125, 0.5, 0.125, 1.0, 0.09375, 1.0, 0.09375, 0.5, 0.09375, 0.5, 0.09375, 1.0, 0.0625, 1.0, 0.0625, 0.5, 0.2968, 0.4854, 0.25, 0.49, 0.2032, 0.4854, 0.1582, 0.4717, 0.1167, 0.4496, 0.08029, 0.4197, 0.05045, 0.3833, 0.02827, 0.3418, 0.01461, 0.2968, 0.01, 0.25, 0.01461, 0.2032, 0.02827, 0.1582, 0.05045, 0.1167, 0.08029, 0.08029, 0.1167, 0.05045, 0.1582, 0.02827, 0.2032, 0.01461, 0.25, 0.01, 0.2968, 0.01461, 0.3418, 0.02827, 0.3833, 0.05045, 0.4197, 0.08029, 0.4496, 0.1167, 0.4717, 0.1582, 0.4854, 0.2032, 0.49, 0.25, 0.4854, 0.2968, 0.4717, 0.3418, 0.4496, 0.3833, 0.4197, 0.4197, 0.3833, 0.4496, 0.3418, 0.4717, 0.0625, 0.5, 0.0625, 1.0, 0.03125, 1.0, 0.03125, 0.5, 0.03125, 0.5, 0.03125, 1.0, 0.0, 1.0, 0.0, 0.5, 0.75, 0.49, 0.7968, 0.4854, 0.8418, 0.4717, 0.8833, 0.4496, 0.9197, 0.4197, 0.9496, 0.3833, 0.9717, 0.3418, 0.9854, 0.2968, 0.99, 0.25, 0.9854, 0.2032, 0.9717, 0.1582, 0.9496, 0.1167, 0.9197, 0.08029, 0.8833, 0.05045, 0.8418, 0.02827, 0.7968, 0.01461, 0.75, 0.01, 0.7032, 0.01461, 0.6582, 0.02827, 0.6167, 0.05045, 0.5803, 0.08029, 0.5504, 0.1167, 0.5283, 0.1582, 0.5146, 0.2032, 0.51, 0.25, 0.5146, 0.2968, 0.5283, 0.3418, 0.5504, 0.3833, 0.5803, 0.4197, 0.6167, 0.4496, 0.6582, 0.4717, 0.7032, 0.4854])
me_cylinder_004.materials.append(mat_metal)
me_cylinder_004.update()
me_cylinder_005 = bpy.data.meshes.new('Cylinder.005')
me_cylinder_005.from_pydata([(0.0, 1.0, -1.0), (0.0, 1.0, 1.0), (0.1951, 0.9808, -1.0), (0.1951, 0.9808, 1.0), (0.3827, 0.9239, -1.0), (0.3827, 0.9239, 1.0), (0.5556, 0.8315, -1.0), (0.5556, 0.8315, 1.0), (0.7071, 0.7071, -1.0), (0.7071, 0.7071, 1.0), (0.8315, 0.5556, -1.0), (0.8315, 0.5556, 1.0), (0.9239, 0.3827, -1.0), (0.9239, 0.3827, 1.0), (0.9808, 0.1951, -1.0), (0.9808, 0.1951, 1.0), (1.0, 0.0, -1.0), (1.0, 0.0, 1.0), (0.9808, -0.1951, -1.0), (0.9808, -0.1951, 1.0), (0.9239, -0.3827, -1.0), (0.9239, -0.3827, 1.0), (0.8315, -0.5556, -1.0), (0.8315, -0.5556, 1.0), (0.7071, -0.7071, -1.0), (0.7071, -0.7071, 1.0), (0.5556, -0.8315, -1.0), (0.5556, -0.8315, 1.0), (0.3827, -0.9239, -1.0), (0.3827, -0.9239, 1.0), (0.1951, -0.9808, -1.0), (0.1951, -0.9808, 1.0), (0.0, -1.0, -1.0), (0.0, -1.0, 1.0), (-0.1951, -0.9808, -1.0), (-0.1951, -0.9808, 1.0), (-0.3827, -0.9239, -1.0), (-0.3827, -0.9239, 1.0), (-0.5556, -0.8315, -1.0), (-0.5556, -0.8315, 1.0), (-0.7071, -0.7071, -1.0), (-0.7071, -0.7071, 1.0), (-0.8315, -0.5556, -1.0), (-0.8315, -0.5556, 1.0), (-0.9239, -0.3827, -1.0), (-0.9239, -0.3827, 1.0), (-0.9808, -0.1951, -1.0), (-0.9808, -0.1951, 1.0), (-1.0, 0.0, -1.0), (-1.0, 0.0, 1.0), (-0.9808, 0.1951, -1.0), (-0.9808, 0.1951, 1.0), (-0.9239, 0.3827, -1.0), (-0.9239, 0.3827, 1.0), (-0.8315, 0.5556, -1.0), (-0.8315, 0.5556, 1.0), (-0.7071, 0.7071, -1.0), (-0.7071, 0.7071, 1.0), (-0.5556, 0.8315, -1.0), (-0.5556, 0.8315, 1.0), (-0.3827, 0.9239, -1.0), (-0.3827, 0.9239, 1.0), (-0.1951, 0.9808, -1.0), (-0.1951, 0.9808, 1.0)], [], [(0, 1, 3, 2), (2, 3, 5, 4), (4, 5, 7, 6), (6, 7, 9, 8), (8, 9, 11, 10), (10, 11, 13, 12), (12, 13, 15, 14), (14, 15, 17, 16), (16, 17, 19, 18), (18, 19, 21, 20), (20, 21, 23, 22), (22, 23, 25, 24), (24, 25, 27, 26), (26, 27, 29, 28), (28, 29, 31, 30), (30, 31, 33, 32), (32, 33, 35, 34), (34, 35, 37, 36), (36, 37, 39, 38), (38, 39, 41, 40), (40, 41, 43, 42), (42, 43, 45, 44), (44, 45, 47, 46), (46, 47, 49, 48), (48, 49, 51, 50), (50, 51, 53, 52), (52, 53, 55, 54), (54, 55, 57, 56), (56, 57, 59, 58), (58, 59, 61, 60), (3, 1, 63, 61, 59, 57, 55, 53, 51, 49, 47, 45, 43, 41, 39, 37, 35, 33, 31, 29, 27, 25, 23, 21, 19, 17, 15, 13, 11, 9, 7, 5), (60, 61, 63, 62), (62, 63, 1, 0), (0, 2, 4, 6, 8, 10, 12, 14, 16, 18, 20, 22, 24, 26, 28, 30, 32, 34, 36, 38, 40, 42, 44, 46, 48, 50, 52, 54, 56, 58, 60, 62)])
_uv = me_cylinder_005.uv_layers.new(name='UVMap')
_uv.uv.foreach_set('vector', [1.0, 0.5, 1.0, 1.0, 0.9688, 1.0, 0.9688, 0.5, 0.9688, 0.5, 0.9688, 1.0, 0.9375, 1.0, 0.9375, 0.5, 0.9375, 0.5, 0.9375, 1.0, 0.9062, 1.0, 0.9062, 0.5, 0.9062, 0.5, 0.9062, 1.0, 0.875, 1.0, 0.875, 0.5, 0.875, 0.5, 0.875, 1.0, 0.8438, 1.0, 0.8438, 0.5, 0.8438, 0.5, 0.8438, 1.0, 0.8125, 1.0, 0.8125, 0.5, 0.8125, 0.5, 0.8125, 1.0, 0.7812, 1.0, 0.7812, 0.5, 0.7812, 0.5, 0.7812, 1.0, 0.75, 1.0, 0.75, 0.5, 0.75, 0.5, 0.75, 1.0, 0.7188, 1.0, 0.7188, 0.5, 0.7188, 0.5, 0.7188, 1.0, 0.6875, 1.0, 0.6875, 0.5, 0.6875, 0.5, 0.6875, 1.0, 0.6562, 1.0, 0.6562, 0.5, 0.6562, 0.5, 0.6562, 1.0, 0.625, 1.0, 0.625, 0.5, 0.625, 0.5, 0.625, 1.0, 0.5938, 1.0, 0.5938, 0.5, 0.5938, 0.5, 0.5938, 1.0, 0.5625, 1.0, 0.5625, 0.5, 0.5625, 0.5, 0.5625, 1.0, 0.5312, 1.0, 0.5312, 0.5, 0.5312, 0.5, 0.5312, 1.0, 0.5, 1.0, 0.5, 0.5, 0.5, 0.5, 0.5, 1.0, 0.4688, 1.0, 0.4688, 0.5, 0.4688, 0.5, 0.4688, 1.0, 0.4375, 1.0, 0.4375, 0.5, 0.4375, 0.5, 0.4375, 1.0, 0.4062, 1.0, 0.4062, 0.5, 0.4062, 0.5, 0.4062, 1.0, 0.375, 1.0, 0.375, 0.5, 0.375, 0.5, 0.375, 1.0, 0.3438, 1.0, 0.3438, 0.5, 0.3438, 0.5, 0.3438, 1.0, 0.3125, 1.0, 0.3125, 0.5, 0.3125, 0.5, 0.3125, 1.0, 0.2812, 1.0, 0.2812, 0.5, 0.2812, 0.5, 0.2812, 1.0, 0.25, 1.0, 0.25, 0.5, 0.25, 0.5, 0.25, 1.0, 0.2188, 1.0, 0.2188, 0.5, 0.2188, 0.5, 0.2188, 1.0, 0.1875, 1.0, 0.1875, 0.5, 0.1875, 0.5, 0.1875, 1.0, 0.1562, 1.0, 0.1562, 0.5, 0.1562, 0.5, 0.1562, 1.0, 0.125, 1.0, 0.125, 0.5, 0.125, 0.5, 0.125, 1.0, 0.09375, 1.0, 0.09375, 0.5, 0.09375, 0.5, 0.09375, 1.0, 0.0625, 1.0, 0.0625, 0.5, 0.2968, 0.4854, 0.25, 0.49, 0.2032, 0.4854, 0.1582, 0.4717, 0.1167, 0.4496, 0.08029, 0.4197, 0.05045, 0.3833, 0.02827, 0.3418, 0.01461, 0.2968, 0.01, 0.25, 0.01461, 0.2032, 0.02827, 0.1582, 0.05045, 0.1167, 0.08029, 0.08029, 0.1167, 0.05045, 0.1582, 0.02827, 0.2032, 0.01461, 0.25, 0.01, 0.2968, 0.01461, 0.3418, 0.02827, 0.3833, 0.05045, 0.4197, 0.08029, 0.4496, 0.1167, 0.4717, 0.1582, 0.4854, 0.2032, 0.49, 0.25, 0.4854, 0.2968, 0.4717, 0.3418, 0.4496, 0.3833, 0.4197, 0.4197, 0.3833, 0.4496, 0.3418, 0.4717, 0.0625, 0.5, 0.0625, 1.0, 0.03125, 1.0, 0.03125, 0.5, 0.03125, 0.5, 0.03125, 1.0, 0.0, 1.0, 0.0, 0.5, 0.75, 0.49, 0.7968, 0.4854, 0.8418, 0.4717, 0.8833, 0.4496, 0.9197, 0.4197, 0.9496, 0.3833, 0.9717, 0.3418, 0.9854, 0.2968, 0.99, 0.25, 0.9854, 0.2032, 0.9717, 0.1582, 0.9496, 0.1167, 0.9197, 0.08029, 0.8833, 0.05045, 0.8418, 0.02827, 0.7968, 0.01461, 0.75, 0.01, 0.7032, 0.01461, 0.6582, 0.02827, 0.6167, 0.05045, 0.5803, 0.08029, 0.5504, 0.1167, 0.5283, 0.1582, 0.5146, 0.2032, 0.51, 0.25, 0.5146, 0.2968, 0.5283, 0.3418, 0.5504, 0.3833, 0.5803, 0.4197, 0.6167, 0.4496, 0.6582, 0.4717, 0.7032, 0.4854])
me_cylinder_005.materials.append(mat_metal)
me_cylinder_005.update()
me_cylinder_006 = bpy.data.meshes.new('Cylinder.006')
me_cylinder_006.from_pydata([(0.0, 1.0, -1.0), (0.0, 1.0, 1.0), (0.1951, 0.9808, -1.0), (0.1951, 0.9808, 1.0), (0.3827, 0.9239, -1.0), (0.3827, 0.9239, 1.0), (0.5556, 0.8315, -1.0), (0.5556, 0.8315, 1.0), (0.7071, 0.7071, -1.0), (0.7071, 0.7071, 1.0), (0.8315, 0.5556, -1.0), (0.8315, 0.5556, 1.0), (0.9239, 0.3827, -1.0), (0.9239, 0.3827, 1.0), (0.9808, 0.1951, -1.0), (0.9808, 0.1951, 1.0), (1.0, 0.0, -1.0), (1.0, 0.0, 1.0), (0.9808, -0.1951, -1.0), (0.9808, -0.1951, 1.0), (0.9239, -0.3827, -1.0), (0.9239, -0.3827, 1.0), (0.8315, -0.5556, -1.0), (0.8315, -0.5556, 1.0), (0.7071, -0.7071, -1.0), (0.7071, -0.7071, 1.0), (0.5556, -0.8315, -1.0), (0.5556, -0.8315, 1.0), (0.3827, -0.9239, -1.0), (0.3827, -0.9239, 1.0), (0.1951, -0.9808, -1.0), (0.1951, -0.9808, 1.0), (0.0, -1.0, -1.0), (0.0, -1.0, 1.0), (-0.1951, -0.9808, -1.0), (-0.1951, -0.9808, 1.0), (-0.3827, -0.9239, -1.0), (-0.3827, -0.9239, 1.0), (-0.5556, -0.8315, -1.0), (-0.5556, -0.8315, 1.0), (-0.7071, -0.7071, -1.0), (-0.7071, -0.7071, 1.0), (-0.8315, -0.5556, -1.0), (-0.8315, -0.5556, 1.0), (-0.9239, -0.3827, -1.0), (-0.9239, -0.3827, 1.0), (-0.9808, -0.1951, -1.0), (-0.9808, -0.1951, 1.0), (-1.0, 0.0, -1.0), (-1.0, 0.0, 1.0), (-0.9808, 0.1951, -1.0), (-0.9808, 0.1951, 1.0), (-0.9239, 0.3827, -1.0), (-0.9239, 0.3827, 1.0), (-0.8315, 0.5556, -1.0), (-0.8315, 0.5556, 1.0), (-0.7071, 0.7071, -1.0), (-0.7071, 0.7071, 1.0), (-0.5556, 0.8315, -1.0), (-0.5556, 0.8315, 1.0), (-0.3827, 0.9239, -1.0), (-0.3827, 0.9239, 1.0), (-0.1951, 0.9808, -1.0), (-0.1951, 0.9808, 1.0)], [], [(0, 1, 3, 2), (2, 3, 5, 4), (4, 5, 7, 6), (6, 7, 9, 8), (8, 9, 11, 10), (10, 11, 13, 12), (12, 13, 15, 14), (14, 15, 17, 16), (16, 17, 19, 18), (18, 19, 21, 20), (20, 21, 23, 22), (22, 23, 25, 24), (24, 25, 27, 26), (26, 27, 29, 28), (28, 29, 31, 30), (30, 31, 33, 32), (32, 33, 35, 34), (34, 35, 37, 36), (36, 37, 39, 38), (38, 39, 41, 40), (40, 41, 43, 42), (42, 43, 45, 44), (44, 45, 47, 46), (46, 47, 49, 48), (48, 49, 51, 50), (50, 51, 53, 52), (52, 53, 55, 54), (54, 55, 57, 56), (56, 57, 59, 58), (58, 59, 61, 60), (3, 1, 63, 61, 59, 57, 55, 53, 51, 49, 47, 45, 43, 41, 39, 37, 35, 33, 31, 29, 27, 25, 23, 21, 19, 17, 15, 13, 11, 9, 7, 5), (60, 61, 63, 62), (62, 63, 1, 0), (0, 2, 4, 6, 8, 10, 12, 14, 16, 18, 20, 22, 24, 26, 28, 30, 32, 34, 36, 38, 40, 42, 44, 46, 48, 50, 52, 54, 56, 58, 60, 62)])
_uv = me_cylinder_006.uv_layers.new(name='UVMap')
_uv.uv.foreach_set('vector', [1.0, 0.5, 1.0, 1.0, 0.9688, 1.0, 0.9688, 0.5, 0.9688, 0.5, 0.9688, 1.0, 0.9375, 1.0, 0.9375, 0.5, 0.9375, 0.5, 0.9375, 1.0, 0.9062, 1.0, 0.9062, 0.5, 0.9062, 0.5, 0.9062, 1.0, 0.875, 1.0, 0.875, 0.5, 0.875, 0.5, 0.875, 1.0, 0.8438, 1.0, 0.8438, 0.5, 0.8438, 0.5, 0.8438, 1.0, 0.8125, 1.0, 0.8125, 0.5, 0.8125, 0.5, 0.8125, 1.0, 0.7812, 1.0, 0.7812, 0.5, 0.7812, 0.5, 0.7812, 1.0, 0.75, 1.0, 0.75, 0.5, 0.75, 0.5, 0.75, 1.0, 0.7188, 1.0, 0.7188, 0.5, 0.7188, 0.5, 0.7188, 1.0, 0.6875, 1.0, 0.6875, 0.5, 0.6875, 0.5, 0.6875, 1.0, 0.6562, 1.0, 0.6562, 0.5, 0.6562, 0.5, 0.6562, 1.0, 0.625, 1.0, 0.625, 0.5, 0.625, 0.5, 0.625, 1.0, 0.5938, 1.0, 0.5938, 0.5, 0.5938, 0.5, 0.5938, 1.0, 0.5625, 1.0, 0.5625, 0.5, 0.5625, 0.5, 0.5625, 1.0, 0.5312, 1.0, 0.5312, 0.5, 0.5312, 0.5, 0.5312, 1.0, 0.5, 1.0, 0.5, 0.5, 0.5, 0.5, 0.5, 1.0, 0.4688, 1.0, 0.4688, 0.5, 0.4688, 0.5, 0.4688, 1.0, 0.4375, 1.0, 0.4375, 0.5, 0.4375, 0.5, 0.4375, 1.0, 0.4062, 1.0, 0.4062, 0.5, 0.4062, 0.5, 0.4062, 1.0, 0.375, 1.0, 0.375, 0.5, 0.375, 0.5, 0.375, 1.0, 0.3438, 1.0, 0.3438, 0.5, 0.3438, 0.5, 0.3438, 1.0, 0.3125, 1.0, 0.3125, 0.5, 0.3125, 0.5, 0.3125, 1.0, 0.2812, 1.0, 0.2812, 0.5, 0.2812, 0.5, 0.2812, 1.0, 0.25, 1.0, 0.25, 0.5, 0.25, 0.5, 0.25, 1.0, 0.2188, 1.0, 0.2188, 0.5, 0.2188, 0.5, 0.2188, 1.0, 0.1875, 1.0, 0.1875, 0.5, 0.1875, 0.5, 0.1875, 1.0, 0.1562, 1.0, 0.1562, 0.5, 0.1562, 0.5, 0.1562, 1.0, 0.125, 1.0, 0.125, 0.5, 0.125, 0.5, 0.125, 1.0, 0.09375, 1.0, 0.09375, 0.5, 0.09375, 0.5, 0.09375, 1.0, 0.0625, 1.0, 0.0625, 0.5, 0.2968, 0.4854, 0.25, 0.49, 0.2032, 0.4854, 0.1582, 0.4717, 0.1167, 0.4496, 0.08029, 0.4197, 0.05045, 0.3833, 0.02827, 0.3418, 0.01461, 0.2968, 0.01, 0.25, 0.01461, 0.2032, 0.02827, 0.1582, 0.05045, 0.1167, 0.08029, 0.08029, 0.1167, 0.05045, 0.1582, 0.02827, 0.2032, 0.01461, 0.25, 0.01, 0.2968, 0.01461, 0.3418, 0.02827, 0.3833, 0.05045, 0.4197, 0.08029, 0.4496, 0.1167, 0.4717, 0.1582, 0.4854, 0.2032, 0.49, 0.25, 0.4854, 0.2968, 0.4717, 0.3418, 0.4496, 0.3833, 0.4197, 0.4197, 0.3833, 0.4496, 0.3418, 0.4717, 0.0625, 0.5, 0.0625, 1.0, 0.03125, 1.0, 0.03125, 0.5, 0.03125, 0.5, 0.03125, 1.0, 0.0, 1.0, 0.0, 0.5, 0.75, 0.49, 0.7968, 0.4854, 0.8418, 0.4717, 0.8833, 0.4496, 0.9197, 0.4197, 0.9496, 0.3833, 0.9717, 0.3418, 0.9854, 0.2968, 0.99, 0.25, 0.9854, 0.2032, 0.9717, 0.1582, 0.9496, 0.1167, 0.9197, 0.08029, 0.8833, 0.05045, 0.8418, 0.02827, 0.7968, 0.01461, 0.75, 0.01, 0.7032, 0.01461, 0.6582, 0.02827, 0.6167, 0.05045, 0.5803, 0.08029, 0.5504, 0.1167, 0.5283, 0.1582, 0.5146, 0.2032, 0.51, 0.25, 0.5146, 0.2968, 0.5283, 0.3418, 0.5504, 0.3833, 0.5803, 0.4197, 0.6167, 0.4496, 0.6582, 0.4717, 0.7032, 0.4854])
me_cylinder_006.materials.append(mat_metal)
me_cylinder_006.update()
me_cylinder_007 = bpy.data.meshes.new('Cylinder.007')
me_cylinder_007.from_pydata([(0.0, 1.0, -1.0), (0.0, 1.0, 1.0), (0.1951, 0.9808, -1.0), (0.1951, 0.9808, 1.0), (0.3827, 0.9239, -1.0), (0.3827, 0.9239, 1.0), (0.5556, 0.8315, -1.0), (0.5556, 0.8315, 1.0), (0.7071, 0.7071, -1.0), (0.7071, 0.7071, 1.0), (0.8315, 0.5556, -1.0), (0.8315, 0.5556, 1.0), (0.9239, 0.3827, -1.0), (0.9239, 0.3827, 1.0), (0.9808, 0.1951, -1.0), (0.9808, 0.1951, 1.0), (1.0, 0.0, -1.0), (1.0, 0.0, 1.0), (0.9808, -0.1951, -1.0), (0.9808, -0.1951, 1.0), (0.9239, -0.3827, -1.0), (0.9239, -0.3827, 1.0), (0.8315, -0.5556, -1.0), (0.8315, -0.5556, 1.0), (0.7071, -0.7071, -1.0), (0.7071, -0.7071, 1.0), (0.5556, -0.8315, -1.0), (0.5556, -0.8315, 1.0), (0.3827, -0.9239, -1.0), (0.3827, -0.9239, 1.0), (0.1951, -0.9808, -1.0), (0.1951, -0.9808, 1.0), (0.0, -1.0, -1.0), (0.0, -1.0, 1.0), (-0.1951, -0.9808, -1.0), (-0.1951, -0.9808, 1.0), (-0.3827, -0.9239, -1.0), (-0.3827, -0.9239, 1.0), (-0.5556, -0.8315, -1.0), (-0.5556, -0.8315, 1.0), (-0.7071, -0.7071, -1.0), (-0.7071, -0.7071, 1.0), (-0.8315, -0.5556, -1.0), (-0.8315, -0.5556, 1.0), (-0.9239, -0.3827, -1.0), (-0.9239, -0.3827, 1.0), (-0.9808, -0.1951, -1.0), (-0.9808, -0.1951, 1.0), (-1.0, 0.0, -1.0), (-1.0, 0.0, 1.0), (-0.9808, 0.1951, -1.0), (-0.9808, 0.1951, 1.0), (-0.9239, 0.3827, -1.0), (-0.9239, 0.3827, 1.0), (-0.8315, 0.5556, -1.0), (-0.8315, 0.5556, 1.0), (-0.7071, 0.7071, -1.0), (-0.7071, 0.7071, 1.0), (-0.5556, 0.8315, -1.0), (-0.5556, 0.8315, 1.0), (-0.3827, 0.9239, -1.0), (-0.3827, 0.9239, 1.0), (-0.1951, 0.9808, -1.0), (-0.1951, 0.9808, 1.0)], [], [(0, 1, 3, 2), (2, 3, 5, 4), (4, 5, 7, 6), (6, 7, 9, 8), (8, 9, 11, 10), (10, 11, 13, 12), (12, 13, 15, 14), (14, 15, 17, 16), (16, 17, 19, 18), (18, 19, 21, 20), (20, 21, 23, 22), (22, 23, 25, 24), (24, 25, 27, 26), (26, 27, 29, 28), (28, 29, 31, 30), (30, 31, 33, 32), (32, 33, 35, 34), (34, 35, 37, 36), (36, 37, 39, 38), (38, 39, 41, 40), (40, 41, 43, 42), (42, 43, 45, 44), (44, 45, 47, 46), (46, 47, 49, 48), (48, 49, 51, 50), (50, 51, 53, 52), (52, 53, 55, 54), (54, 55, 57, 56), (56, 57, 59, 58), (58, 59, 61, 60), (3, 1, 63, 61, 59, 57, 55, 53, 51, 49, 47, 45, 43, 41, 39, 37, 35, 33, 31, 29, 27, 25, 23, 21, 19, 17, 15, 13, 11, 9, 7, 5), (60, 61, 63, 62), (62, 63, 1, 0), (0, 2, 4, 6, 8, 10, 12, 14, 16, 18, 20, 22, 24, 26, 28, 30, 32, 34, 36, 38, 40, 42, 44, 46, 48, 50, 52, 54, 56, 58, 60, 62)])
_uv = me_cylinder_007.uv_layers.new(name='UVMap')
_uv.uv.foreach_set('vector', [1.0, 0.5, 1.0, 1.0, 0.9688, 1.0, 0.9688, 0.5, 0.9688, 0.5, 0.9688, 1.0, 0.9375, 1.0, 0.9375, 0.5, 0.9375, 0.5, 0.9375, 1.0, 0.9062, 1.0, 0.9062, 0.5, 0.9062, 0.5, 0.9062, 1.0, 0.875, 1.0, 0.875, 0.5, 0.875, 0.5, 0.875, 1.0, 0.8438, 1.0, 0.8438, 0.5, 0.8438, 0.5, 0.8438, 1.0, 0.8125, 1.0, 0.8125, 0.5, 0.8125, 0.5, 0.8125, 1.0, 0.7812, 1.0, 0.7812, 0.5, 0.7812, 0.5, 0.7812, 1.0, 0.75, 1.0, 0.75, 0.5, 0.75, 0.5, 0.75, 1.0, 0.7188, 1.0, 0.7188, 0.5, 0.7188, 0.5, 0.7188, 1.0, 0.6875, 1.0, 0.6875, 0.5, 0.6875, 0.5, 0.6875, 1.0, 0.6562, 1.0, 0.6562, 0.5, 0.6562, 0.5, 0.6562, 1.0, 0.625, 1.0, 0.625, 0.5, 0.625, 0.5, 0.625, 1.0, 0.5938, 1.0, 0.5938, 0.5, 0.5938, 0.5, 0.5938, 1.0, 0.5625, 1.0, 0.5625, 0.5, 0.5625, 0.5, 0.5625, 1.0, 0.5312, 1.0, 0.5312, 0.5, 0.5312, 0.5, 0.5312, 1.0, 0.5, 1.0, 0.5, 0.5, 0.5, 0.5, 0.5, 1.0, 0.4688, 1.0, 0.4688, 0.5, 0.4688, 0.5, 0.4688, 1.0, 0.4375, 1.0, 0.4375, 0.5, 0.4375, 0.5, 0.4375, 1.0, 0.4062, 1.0, 0.4062, 0.5, 0.4062, 0.5, 0.4062, 1.0, 0.375, 1.0, 0.375, 0.5, 0.375, 0.5, 0.375, 1.0, 0.3438, 1.0, 0.3438, 0.5, 0.3438, 0.5, 0.3438, 1.0, 0.3125, 1.0, 0.3125, 0.5, 0.3125, 0.5, 0.3125, 1.0, 0.2812, 1.0, 0.2812, 0.5, 0.2812, 0.5, 0.2812, 1.0, 0.25, 1.0, 0.25, 0.5, 0.25, 0.5, 0.25, 1.0, 0.2188, 1.0, 0.2188, 0.5, 0.2188, 0.5, 0.2188, 1.0, 0.1875, 1.0, 0.1875, 0.5, 0.1875, 0.5, 0.1875, 1.0, 0.1562, 1.0, 0.1562, 0.5, 0.1562, 0.5, 0.1562, 1.0, 0.125, 1.0, 0.125, 0.5, 0.125, 0.5, 0.125, 1.0, 0.09375, 1.0, 0.09375, 0.5, 0.09375, 0.5, 0.09375, 1.0, 0.0625, 1.0, 0.0625, 0.5, 0.2968, 0.4854, 0.25, 0.49, 0.2032, 0.4854, 0.1582, 0.4717, 0.1167, 0.4496, 0.08029, 0.4197, 0.05045, 0.3833, 0.02827, 0.3418, 0.01461, 0.2968, 0.01, 0.25, 0.01461, 0.2032, 0.02827, 0.1582, 0.05045, 0.1167, 0.08029, 0.08029, 0.1167, 0.05045, 0.1582, 0.02827, 0.2032, 0.01461, 0.25, 0.01, 0.2968, 0.01461, 0.3418, 0.02827, 0.3833, 0.05045, 0.4197, 0.08029, 0.4496, 0.1167, 0.4717, 0.1582, 0.4854, 0.2032, 0.49, 0.25, 0.4854, 0.2968, 0.4717, 0.3418, 0.4496, 0.3833, 0.4197, 0.4197, 0.3833, 0.4496, 0.3418, 0.4717, 0.0625, 0.5, 0.0625, 1.0, 0.03125, 1.0, 0.03125, 0.5, 0.03125, 0.5, 0.03125, 1.0, 0.0, 1.0, 0.0, 0.5, 0.75, 0.49, 0.7968, 0.4854, 0.8418, 0.4717, 0.8833, 0.4496, 0.9197, 0.4197, 0.9496, 0.3833, 0.9717, 0.3418, 0.9854, 0.2968, 0.99, 0.25, 0.9854, 0.2032, 0.9717, 0.1582, 0.9496, 0.1167, 0.9197, 0.08029, 0.8833, 0.05045, 0.8418, 0.02827, 0.7968, 0.01461, 0.75, 0.01, 0.7032, 0.01461, 0.6582, 0.02827, 0.6167, 0.05045, 0.5803, 0.08029, 0.5504, 0.1167, 0.5283, 0.1582, 0.5146, 0.2032, 0.51, 0.25, 0.5146, 0.2968, 0.5283, 0.3418, 0.5504, 0.3833, 0.5803, 0.4197, 0.6167, 0.4496, 0.6582, 0.4717, 0.7032, 0.4854])
me_cylinder_007.materials.append(mat_darkness)
me_cylinder_007.update()

# ---- objects
ob_main_body = bpy.data.objects.new('Main_Body', me_cylinder)
ob_lip = bpy.data.objects.new('Lip', me_cylinder_001)
ob_pillar = bpy.data.objects.new('Pillar', me_cylinder_003)
ob_pillar_2 = bpy.data.objects.new('Pillar 2', me_cylinder_004)
ob_pillar3 = bpy.data.objects.new('Pillar3', me_cylinder_005)
ob_pillar4 = bpy.data.objects.new('Pillar4', me_cylinder_006)
ob_cylinder = bpy.data.objects.new('Cylinder', me_cylinder_007)

# ---- transforms, parenting, visibility, modifiers, constraints
ob_main_body.location = (0.0, 0.0, 0.0)
ob_main_body.rotation_euler = (0.0, -1.571, 0.0)
_m = ob_main_body.modifiers.new('Boolean', 'BOOLEAN')
ob_lip.location = (1.0, 0.0, 0.0)
ob_lip.rotation_euler = (0.0, -1.571, 0.0)
ob_lip.scale = (1.08, 1.08, 0.1)
ob_pillar.location = (0.9877, -0.6498, 0.0)
ob_pillar.scale = (0.05, 0.05, 0.77)
ob_pillar_2.location = (0.9877, 0.6545, 0.0)
ob_pillar_2.scale = (0.05, 0.05, 0.77)
ob_pillar3.location = (0.9877, -0.2349, 0.0)
ob_pillar3.scale = (0.05, 0.05, 1.01)
ob_pillar4.location = (0.9877, 0.2484, 0.0)
ob_pillar4.scale = (0.05, 0.05, 1.01)
ob_cylinder.location = (-0.3479, 0.0, 0.0)
ob_cylinder.rotation_euler = (0.0, -1.571, 0.0)
ob_cylinder.scale = (0.98, 0.98, 0.21)

# ---- collection membership
col_water_pipe.objects.link(ob_main_body)
col_water_pipe.objects.link(ob_lip)
col_grate.objects.link(ob_pillar)
col_grate.objects.link(ob_pillar_2)
col_grate.objects.link(ob_pillar3)
col_grate.objects.link(ob_pillar4)
col_fog.objects.link(ob_cylinder)

# ---- scene / render settings (as saved in the file)
scene.frame_start = 1; scene.frame_end = 250; scene.frame_set(1)
scene.render.engine = 'BLENDER_EEVEE_NEXT'
scene.cycles.sampling_pattern = 'TABULATED_SOBOL'
bpy.context.view_layer.update()

# ---- added for rendering (the .blend has no active camera and no usable light): camera, sun
cam_auto = bpy.data.cameras.new('AutoCamera')
cam_auto.lens = 50.0
cam_auto.sensor_width = 36.0
cam_auto.clip_end = 1000.0
ob_auto_camera = bpy.data.objects.new('AutoCamera', cam_auto)
scene.collection.objects.link(ob_auto_camera)
ob_auto_camera.location = (3.47969, -4.11565, 2.74377)
ob_auto_camera.rotation_euler = (1.09748, -7.21219e-08, 0.694738)
scene.camera = ob_auto_camera
light_auto_sun = bpy.data.lights.new('AutoSun', 'SUN')
light_auto_sun.energy = 3.0
light_auto_sun.angle = 0.0523599
ob_auto_sun = bpy.data.objects.new('AutoSun', light_auto_sun)
scene.collection.objects.link(ob_auto_sun)
ob_auto_sun.rotation_euler = (0.872665, 0.174533, 0.523599)
bpy.context.view_layer.update()
